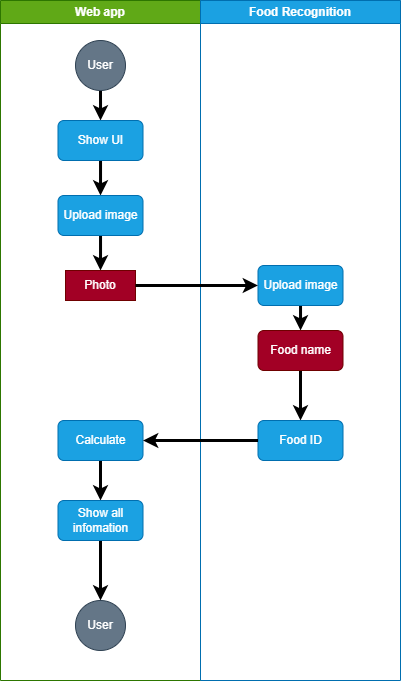

The diagram above was exported from draw.io. Its source (the exported page's mxGraphModel, read from the mxfile embedded in the PNG):
<mxGraphModel dx="647" dy="487" grid="1" gridSize="10" guides="1" tooltips="1" connect="1" arrows="1" fold="1" page="1" pageScale="1" pageWidth="850" pageHeight="1100" math="0" shadow="0">
  <root>
    <mxCell id="0" />
    <mxCell id="1" parent="0" />
    <mxCell id="om4m7lq5N2DxstZ4TyJW-7" value="Web app" style="swimlane;whiteSpace=wrap;html=1;fillColor=#60a917;fontColor=#ffffff;strokeColor=#2D7600;" vertex="1" parent="1">
      <mxGeometry x="160" y="80" width="200" height="680" as="geometry" />
    </mxCell>
    <mxCell id="om4m7lq5N2DxstZ4TyJW-37" style="edgeStyle=orthogonalEdgeStyle;rounded=0;orthogonalLoop=1;jettySize=auto;html=1;entryX=0.5;entryY=0;entryDx=0;entryDy=0;strokeWidth=3;strokeColor=#000000;" edge="1" parent="om4m7lq5N2DxstZ4TyJW-7" source="om4m7lq5N2DxstZ4TyJW-9" target="om4m7lq5N2DxstZ4TyJW-10">
      <mxGeometry relative="1" as="geometry" />
    </mxCell>
    <mxCell id="om4m7lq5N2DxstZ4TyJW-9" value="User" style="ellipse;whiteSpace=wrap;html=1;aspect=fixed;fillColor=#647687;strokeColor=#314354;fontColor=#ffffff;" vertex="1" parent="om4m7lq5N2DxstZ4TyJW-7">
      <mxGeometry x="75" y="40" width="50" height="50" as="geometry" />
    </mxCell>
    <mxCell id="om4m7lq5N2DxstZ4TyJW-38" style="edgeStyle=orthogonalEdgeStyle;rounded=0;orthogonalLoop=1;jettySize=auto;html=1;entryX=0.5;entryY=0;entryDx=0;entryDy=0;strokeWidth=3;strokeColor=#000000;" edge="1" parent="om4m7lq5N2DxstZ4TyJW-7" source="om4m7lq5N2DxstZ4TyJW-10" target="om4m7lq5N2DxstZ4TyJW-12">
      <mxGeometry relative="1" as="geometry" />
    </mxCell>
    <mxCell id="om4m7lq5N2DxstZ4TyJW-10" value="Show UI" style="rounded=1;whiteSpace=wrap;html=1;fillColor=#1ba1e2;strokeColor=#006EAF;fontColor=#ffffff;" vertex="1" parent="om4m7lq5N2DxstZ4TyJW-7">
      <mxGeometry x="57.5" y="120" width="85" height="40" as="geometry" />
    </mxCell>
    <mxCell id="om4m7lq5N2DxstZ4TyJW-39" style="edgeStyle=orthogonalEdgeStyle;rounded=0;orthogonalLoop=1;jettySize=auto;html=1;entryX=0.5;entryY=0;entryDx=0;entryDy=0;strokeWidth=3;strokeColor=#000000;" edge="1" parent="om4m7lq5N2DxstZ4TyJW-7" source="om4m7lq5N2DxstZ4TyJW-12" target="om4m7lq5N2DxstZ4TyJW-13">
      <mxGeometry relative="1" as="geometry" />
    </mxCell>
    <mxCell id="om4m7lq5N2DxstZ4TyJW-12" value="Upload image" style="rounded=1;whiteSpace=wrap;html=1;fillColor=#1ba1e2;strokeColor=#006EAF;fontColor=#ffffff;" vertex="1" parent="om4m7lq5N2DxstZ4TyJW-7">
      <mxGeometry x="57.5" y="195" width="85" height="40" as="geometry" />
    </mxCell>
    <mxCell id="om4m7lq5N2DxstZ4TyJW-13" value="Photo" style="rounded=0;whiteSpace=wrap;html=1;fillColor=#a20025;fontColor=#ffffff;strokeColor=#6F0000;" vertex="1" parent="om4m7lq5N2DxstZ4TyJW-7">
      <mxGeometry x="65" y="270" width="70" height="30" as="geometry" />
    </mxCell>
    <mxCell id="om4m7lq5N2DxstZ4TyJW-31" value="" style="edgeStyle=orthogonalEdgeStyle;rounded=0;orthogonalLoop=1;jettySize=auto;html=1;strokeWidth=3;strokeColor=#000000;" edge="1" parent="om4m7lq5N2DxstZ4TyJW-7" source="om4m7lq5N2DxstZ4TyJW-28" target="om4m7lq5N2DxstZ4TyJW-30">
      <mxGeometry relative="1" as="geometry" />
    </mxCell>
    <mxCell id="om4m7lq5N2DxstZ4TyJW-28" value="Calculate" style="rounded=1;whiteSpace=wrap;html=1;fillColor=#1ba1e2;strokeColor=#006EAF;fontColor=#ffffff;" vertex="1" parent="om4m7lq5N2DxstZ4TyJW-7">
      <mxGeometry x="57.5" y="420" width="85" height="40" as="geometry" />
    </mxCell>
    <mxCell id="om4m7lq5N2DxstZ4TyJW-34" value="" style="edgeStyle=orthogonalEdgeStyle;rounded=0;orthogonalLoop=1;jettySize=auto;html=1;strokeWidth=3;strokeColor=#000000;" edge="1" parent="om4m7lq5N2DxstZ4TyJW-7" source="om4m7lq5N2DxstZ4TyJW-30" target="om4m7lq5N2DxstZ4TyJW-33">
      <mxGeometry relative="1" as="geometry" />
    </mxCell>
    <mxCell id="om4m7lq5N2DxstZ4TyJW-30" value="Show all infomation" style="rounded=1;whiteSpace=wrap;html=1;fillColor=#1ba1e2;strokeColor=#006EAF;fontColor=#ffffff;" vertex="1" parent="om4m7lq5N2DxstZ4TyJW-7">
      <mxGeometry x="57.5" y="500" width="85" height="40" as="geometry" />
    </mxCell>
    <mxCell id="om4m7lq5N2DxstZ4TyJW-33" value="User" style="ellipse;whiteSpace=wrap;html=1;aspect=fixed;fillColor=#647687;strokeColor=#314354;fontColor=#ffffff;" vertex="1" parent="om4m7lq5N2DxstZ4TyJW-7">
      <mxGeometry x="75" y="600" width="50" height="50" as="geometry" />
    </mxCell>
    <mxCell id="om4m7lq5N2DxstZ4TyJW-8" value="Food Recognition" style="swimlane;whiteSpace=wrap;html=1;fillColor=#1ba1e2;fontColor=#ffffff;strokeColor=#006EAF;" vertex="1" parent="1">
      <mxGeometry x="360" y="80" width="200" height="680" as="geometry" />
    </mxCell>
    <mxCell id="om4m7lq5N2DxstZ4TyJW-23" value="" style="edgeStyle=orthogonalEdgeStyle;rounded=0;orthogonalLoop=1;jettySize=auto;html=1;strokeWidth=3;strokeColor=#000000;" edge="1" parent="om4m7lq5N2DxstZ4TyJW-8" source="om4m7lq5N2DxstZ4TyJW-20" target="om4m7lq5N2DxstZ4TyJW-22">
      <mxGeometry relative="1" as="geometry" />
    </mxCell>
    <mxCell id="om4m7lq5N2DxstZ4TyJW-20" value="Upload image" style="rounded=1;whiteSpace=wrap;html=1;fillColor=#1ba1e2;strokeColor=#006EAF;fontColor=#ffffff;" vertex="1" parent="om4m7lq5N2DxstZ4TyJW-8">
      <mxGeometry x="57.5" y="265" width="85" height="40" as="geometry" />
    </mxCell>
    <mxCell id="om4m7lq5N2DxstZ4TyJW-27" value="" style="edgeStyle=orthogonalEdgeStyle;rounded=0;orthogonalLoop=1;jettySize=auto;html=1;strokeWidth=3;strokeColor=#000000;" edge="1" parent="om4m7lq5N2DxstZ4TyJW-8" source="om4m7lq5N2DxstZ4TyJW-22" target="om4m7lq5N2DxstZ4TyJW-26">
      <mxGeometry relative="1" as="geometry" />
    </mxCell>
    <mxCell id="om4m7lq5N2DxstZ4TyJW-22" value="Food name" style="rounded=1;whiteSpace=wrap;html=1;fillColor=#a20025;fontColor=#ffffff;strokeColor=#6F0000;" vertex="1" parent="om4m7lq5N2DxstZ4TyJW-8">
      <mxGeometry x="57.5" y="330" width="85" height="40" as="geometry" />
    </mxCell>
    <mxCell id="om4m7lq5N2DxstZ4TyJW-26" value="Food ID" style="rounded=1;whiteSpace=wrap;html=1;fillColor=#1ba1e2;fontColor=#ffffff;strokeColor=#006EAF;" vertex="1" parent="om4m7lq5N2DxstZ4TyJW-8">
      <mxGeometry x="57.5" y="420" width="85" height="40" as="geometry" />
    </mxCell>
    <mxCell id="om4m7lq5N2DxstZ4TyJW-21" style="edgeStyle=orthogonalEdgeStyle;rounded=0;orthogonalLoop=1;jettySize=auto;html=1;entryX=0;entryY=0.5;entryDx=0;entryDy=0;strokeWidth=3;strokeColor=#000000;" edge="1" parent="1" source="om4m7lq5N2DxstZ4TyJW-13" target="om4m7lq5N2DxstZ4TyJW-20">
      <mxGeometry relative="1" as="geometry" />
    </mxCell>
    <mxCell id="om4m7lq5N2DxstZ4TyJW-29" value="" style="edgeStyle=orthogonalEdgeStyle;rounded=0;orthogonalLoop=1;jettySize=auto;html=1;strokeWidth=3;strokeColor=#000000;" edge="1" parent="1" source="om4m7lq5N2DxstZ4TyJW-26" target="om4m7lq5N2DxstZ4TyJW-28">
      <mxGeometry relative="1" as="geometry" />
    </mxCell>
  </root>
</mxGraphModel>